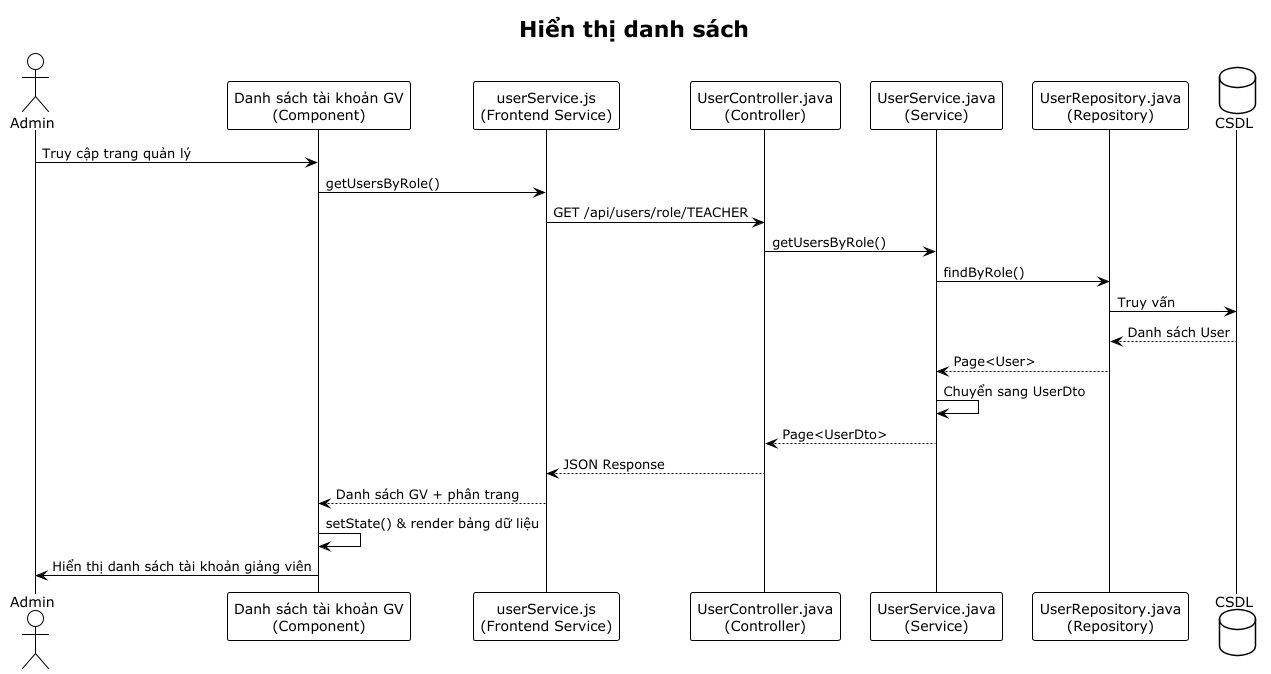

The diagram above was rendered by PlantUML. Its source (embedded in the PNG):
@startuml
!theme plain
title Hiển thị danh sách

actor "Admin" as User

participant "Danh sách tài khoản GV\n(Component)" as Component
participant "userService.js\n(Frontend Service)" as FrontendService
participant "UserController.java\n(Controller)" as Controller
participant "UserService.java\n(Service)" as Service
participant "UserRepository.java\n(Repository)" as Repository
database "CSDL" as DB

User -> Component: Truy cập trang quản lý
Component -> FrontendService: getUsersByRole()

FrontendService -> Controller: GET /api/users/role/TEACHER
Controller -> Service: getUsersByRole()
Service -> Repository: findByRole()
Repository -> DB: Truy vấn
DB --> Repository: Danh sách User
Repository --> Service: Page<User>
Service -> Service: Chuyển sang UserDto
Service --> Controller: Page<UserDto>
Controller --> FrontendService: JSON Response
FrontendService --> Component: Danh sách GV + phân trang

Component -> Component: setState() & render bảng dữ liệu
Component -> User: Hiển thị danh sách tài khoản giảng viên

@enduml